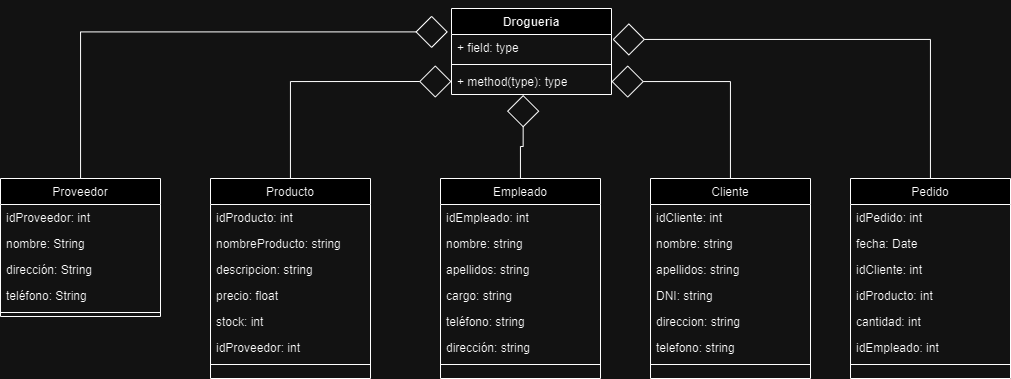

The diagram above was exported from draw.io. Its source (the exported page's mxGraphModel, read from the mxfile embedded in the PNG):
<mxGraphModel dx="929" dy="646" grid="1" gridSize="10" guides="1" tooltips="1" connect="1" arrows="1" fold="1" page="1" pageScale="1" pageWidth="827" pageHeight="1169" math="0" shadow="0">
  <root>
    <mxCell id="0" />
    <mxCell id="1" parent="0" />
    <mxCell id="GX1AwmzW61XdOPqHZXdu-8" style="edgeStyle=orthogonalEdgeStyle;rounded=0;orthogonalLoop=1;jettySize=auto;html=1;entryX=0;entryY=0.5;entryDx=0;entryDy=0;endArrow=diamond;endFill=0;endSize=30;" parent="1" source="OAy4xjicjcW217Bk4xua-2" target="GX1AwmzW61XdOPqHZXdu-4" edge="1">
      <mxGeometry relative="1" as="geometry" />
    </mxCell>
    <mxCell id="OAy4xjicjcW217Bk4xua-2" value="Producto" style="swimlane;fontStyle=0;align=center;verticalAlign=top;childLayout=stackLayout;horizontal=1;startSize=26;horizontalStack=0;resizeParent=1;resizeLast=0;collapsible=1;marginBottom=0;rounded=0;shadow=0;strokeWidth=1;" parent="1" vertex="1">
      <mxGeometry x="210" y="200" width="160" height="200" as="geometry">
        <mxRectangle x="230" y="140" width="160" height="26" as="alternateBounds" />
      </mxGeometry>
    </mxCell>
    <mxCell id="OAy4xjicjcW217Bk4xua-3" value="idProducto: int" style="text;align=left;verticalAlign=top;spacingLeft=4;spacingRight=4;overflow=hidden;rotatable=0;points=[[0,0.5],[1,0.5]];portConstraint=eastwest;" parent="OAy4xjicjcW217Bk4xua-2" vertex="1">
      <mxGeometry y="26" width="160" height="26" as="geometry" />
    </mxCell>
    <mxCell id="OAy4xjicjcW217Bk4xua-4" value="nombreProducto: string" style="text;align=left;verticalAlign=top;spacingLeft=4;spacingRight=4;overflow=hidden;rotatable=0;points=[[0,0.5],[1,0.5]];portConstraint=eastwest;rounded=0;shadow=0;html=0;" parent="OAy4xjicjcW217Bk4xua-2" vertex="1">
      <mxGeometry y="52" width="160" height="26" as="geometry" />
    </mxCell>
    <mxCell id="OAy4xjicjcW217Bk4xua-5" value="descripcion: string" style="text;align=left;verticalAlign=top;spacingLeft=4;spacingRight=4;overflow=hidden;rotatable=0;points=[[0,0.5],[1,0.5]];portConstraint=eastwest;rounded=0;shadow=0;html=0;" parent="OAy4xjicjcW217Bk4xua-2" vertex="1">
      <mxGeometry y="78" width="160" height="26" as="geometry" />
    </mxCell>
    <mxCell id="OAy4xjicjcW217Bk4xua-6" value="precio: float" style="text;align=left;verticalAlign=top;spacingLeft=4;spacingRight=4;overflow=hidden;rotatable=0;points=[[0,0.5],[1,0.5]];portConstraint=eastwest;rounded=0;shadow=0;html=0;" parent="OAy4xjicjcW217Bk4xua-2" vertex="1">
      <mxGeometry y="104" width="160" height="26" as="geometry" />
    </mxCell>
    <mxCell id="OAy4xjicjcW217Bk4xua-7" value="stock: int" style="text;align=left;verticalAlign=top;spacingLeft=4;spacingRight=4;overflow=hidden;rotatable=0;points=[[0,0.5],[1,0.5]];portConstraint=eastwest;rounded=0;shadow=0;html=0;" parent="OAy4xjicjcW217Bk4xua-2" vertex="1">
      <mxGeometry y="130" width="160" height="26" as="geometry" />
    </mxCell>
    <mxCell id="OAy4xjicjcW217Bk4xua-8" value="idProveedor: int" style="text;align=left;verticalAlign=top;spacingLeft=4;spacingRight=4;overflow=hidden;rotatable=0;points=[[0,0.5],[1,0.5]];portConstraint=eastwest;rounded=0;shadow=0;html=0;" parent="OAy4xjicjcW217Bk4xua-2" vertex="1">
      <mxGeometry y="156" width="160" height="26" as="geometry" />
    </mxCell>
    <mxCell id="OAy4xjicjcW217Bk4xua-9" value="" style="line;html=1;strokeWidth=1;align=left;verticalAlign=middle;spacingTop=-1;spacingLeft=3;spacingRight=3;rotatable=0;labelPosition=right;points=[];portConstraint=eastwest;" parent="OAy4xjicjcW217Bk4xua-2" vertex="1">
      <mxGeometry y="182" width="160" height="8" as="geometry" />
    </mxCell>
    <mxCell id="OAy4xjicjcW217Bk4xua-13" value="Pedido" style="swimlane;fontStyle=0;align=center;verticalAlign=top;childLayout=stackLayout;horizontal=1;startSize=26;horizontalStack=0;resizeParent=1;resizeLast=0;collapsible=1;marginBottom=0;rounded=0;shadow=0;strokeWidth=1;" parent="1" vertex="1">
      <mxGeometry x="850" y="200" width="160" height="200" as="geometry">
        <mxRectangle x="130" y="380" width="160" height="26" as="alternateBounds" />
      </mxGeometry>
    </mxCell>
    <mxCell id="OAy4xjicjcW217Bk4xua-14" value="idPedido: int" style="text;align=left;verticalAlign=top;spacingLeft=4;spacingRight=4;overflow=hidden;rotatable=0;points=[[0,0.5],[1,0.5]];portConstraint=eastwest;" parent="OAy4xjicjcW217Bk4xua-13" vertex="1">
      <mxGeometry y="26" width="160" height="26" as="geometry" />
    </mxCell>
    <mxCell id="OAy4xjicjcW217Bk4xua-15" value="fecha: Date" style="text;align=left;verticalAlign=top;spacingLeft=4;spacingRight=4;overflow=hidden;rotatable=0;points=[[0,0.5],[1,0.5]];portConstraint=eastwest;rounded=0;shadow=0;html=0;" parent="OAy4xjicjcW217Bk4xua-13" vertex="1">
      <mxGeometry y="52" width="160" height="26" as="geometry" />
    </mxCell>
    <mxCell id="OAy4xjicjcW217Bk4xua-16" value="idCliente: int" style="text;align=left;verticalAlign=top;spacingLeft=4;spacingRight=4;overflow=hidden;rotatable=0;points=[[0,0.5],[1,0.5]];portConstraint=eastwest;rounded=0;shadow=0;html=0;" parent="OAy4xjicjcW217Bk4xua-13" vertex="1">
      <mxGeometry y="78" width="160" height="26" as="geometry" />
    </mxCell>
    <mxCell id="OAy4xjicjcW217Bk4xua-17" value="idProducto: int" style="text;align=left;verticalAlign=top;spacingLeft=4;spacingRight=4;overflow=hidden;rotatable=0;points=[[0,0.5],[1,0.5]];portConstraint=eastwest;rounded=0;shadow=0;html=0;" parent="OAy4xjicjcW217Bk4xua-13" vertex="1">
      <mxGeometry y="104" width="160" height="26" as="geometry" />
    </mxCell>
    <mxCell id="OAy4xjicjcW217Bk4xua-18" value="cantidad: int" style="text;align=left;verticalAlign=top;spacingLeft=4;spacingRight=4;overflow=hidden;rotatable=0;points=[[0,0.5],[1,0.5]];portConstraint=eastwest;rounded=0;shadow=0;html=0;" parent="OAy4xjicjcW217Bk4xua-13" vertex="1">
      <mxGeometry y="130" width="160" height="26" as="geometry" />
    </mxCell>
    <mxCell id="OAy4xjicjcW217Bk4xua-19" value="idEmpleado: int" style="text;align=left;verticalAlign=top;spacingLeft=4;spacingRight=4;overflow=hidden;rotatable=0;points=[[0,0.5],[1,0.5]];portConstraint=eastwest;rounded=0;shadow=0;html=0;" parent="OAy4xjicjcW217Bk4xua-13" vertex="1">
      <mxGeometry y="156" width="160" height="26" as="geometry" />
    </mxCell>
    <mxCell id="OAy4xjicjcW217Bk4xua-20" value="" style="line;html=1;strokeWidth=1;align=left;verticalAlign=middle;spacingTop=-1;spacingLeft=3;spacingRight=3;rotatable=0;labelPosition=right;points=[];portConstraint=eastwest;" parent="OAy4xjicjcW217Bk4xua-13" vertex="1">
      <mxGeometry y="182" width="160" height="8" as="geometry" />
    </mxCell>
    <mxCell id="GX1AwmzW61XdOPqHZXdu-5" style="edgeStyle=orthogonalEdgeStyle;rounded=0;orthogonalLoop=1;jettySize=auto;html=1;endArrow=diamond;endFill=0;strokeWidth=1;endSize=30;" parent="1" source="OAy4xjicjcW217Bk4xua-23" target="GX1AwmzW61XdOPqHZXdu-4" edge="1">
      <mxGeometry relative="1" as="geometry" />
    </mxCell>
    <mxCell id="OAy4xjicjcW217Bk4xua-23" value="Cliente" style="swimlane;fontStyle=0;align=center;verticalAlign=top;childLayout=stackLayout;horizontal=1;startSize=26;horizontalStack=0;resizeParent=1;resizeLast=0;collapsible=1;marginBottom=0;rounded=0;shadow=0;strokeWidth=1;" parent="1" vertex="1">
      <mxGeometry x="650" y="200" width="160" height="200" as="geometry">
        <mxRectangle x="550" y="140" width="160" height="26" as="alternateBounds" />
      </mxGeometry>
    </mxCell>
    <mxCell id="OAy4xjicjcW217Bk4xua-24" value="idCliente: int" style="text;align=left;verticalAlign=top;spacingLeft=4;spacingRight=4;overflow=hidden;rotatable=0;points=[[0,0.5],[1,0.5]];portConstraint=eastwest;" parent="OAy4xjicjcW217Bk4xua-23" vertex="1">
      <mxGeometry y="26" width="160" height="26" as="geometry" />
    </mxCell>
    <mxCell id="OAy4xjicjcW217Bk4xua-25" value="nombre: string" style="text;align=left;verticalAlign=top;spacingLeft=4;spacingRight=4;overflow=hidden;rotatable=0;points=[[0,0.5],[1,0.5]];portConstraint=eastwest;rounded=0;shadow=0;html=0;" parent="OAy4xjicjcW217Bk4xua-23" vertex="1">
      <mxGeometry y="52" width="160" height="26" as="geometry" />
    </mxCell>
    <mxCell id="OAy4xjicjcW217Bk4xua-26" value="apellidos: string" style="text;align=left;verticalAlign=top;spacingLeft=4;spacingRight=4;overflow=hidden;rotatable=0;points=[[0,0.5],[1,0.5]];portConstraint=eastwest;rounded=0;shadow=0;html=0;" parent="OAy4xjicjcW217Bk4xua-23" vertex="1">
      <mxGeometry y="78" width="160" height="26" as="geometry" />
    </mxCell>
    <mxCell id="OAy4xjicjcW217Bk4xua-27" value="DNI: string" style="text;align=left;verticalAlign=top;spacingLeft=4;spacingRight=4;overflow=hidden;rotatable=0;points=[[0,0.5],[1,0.5]];portConstraint=eastwest;rounded=0;shadow=0;html=0;" parent="OAy4xjicjcW217Bk4xua-23" vertex="1">
      <mxGeometry y="104" width="160" height="26" as="geometry" />
    </mxCell>
    <mxCell id="OAy4xjicjcW217Bk4xua-28" value="direccion: string" style="text;align=left;verticalAlign=top;spacingLeft=4;spacingRight=4;overflow=hidden;rotatable=0;points=[[0,0.5],[1,0.5]];portConstraint=eastwest;rounded=0;shadow=0;html=0;" parent="OAy4xjicjcW217Bk4xua-23" vertex="1">
      <mxGeometry y="130" width="160" height="26" as="geometry" />
    </mxCell>
    <mxCell id="OAy4xjicjcW217Bk4xua-29" value="telefono: string" style="text;align=left;verticalAlign=top;spacingLeft=4;spacingRight=4;overflow=hidden;rotatable=0;points=[[0,0.5],[1,0.5]];portConstraint=eastwest;rounded=0;shadow=0;html=0;" parent="OAy4xjicjcW217Bk4xua-23" vertex="1">
      <mxGeometry y="156" width="160" height="26" as="geometry" />
    </mxCell>
    <mxCell id="OAy4xjicjcW217Bk4xua-30" value="" style="line;html=1;strokeWidth=1;align=left;verticalAlign=middle;spacingTop=-1;spacingLeft=3;spacingRight=3;rotatable=0;labelPosition=right;points=[];portConstraint=eastwest;" parent="OAy4xjicjcW217Bk4xua-23" vertex="1">
      <mxGeometry y="182" width="160" height="8" as="geometry" />
    </mxCell>
    <mxCell id="OAy4xjicjcW217Bk4xua-33" value="Empleado" style="swimlane;fontStyle=0;align=center;verticalAlign=top;childLayout=stackLayout;horizontal=1;startSize=26;horizontalStack=0;resizeParent=1;resizeLast=0;collapsible=1;marginBottom=0;rounded=0;shadow=0;strokeWidth=1;" parent="1" vertex="1">
      <mxGeometry x="440" y="200" width="160" height="200" as="geometry">
        <mxRectangle x="550" y="140" width="160" height="26" as="alternateBounds" />
      </mxGeometry>
    </mxCell>
    <mxCell id="OAy4xjicjcW217Bk4xua-34" value="idEmpleado: int" style="text;align=left;verticalAlign=top;spacingLeft=4;spacingRight=4;overflow=hidden;rotatable=0;points=[[0,0.5],[1,0.5]];portConstraint=eastwest;" parent="OAy4xjicjcW217Bk4xua-33" vertex="1">
      <mxGeometry y="26" width="160" height="26" as="geometry" />
    </mxCell>
    <mxCell id="OAy4xjicjcW217Bk4xua-35" value="nombre: string" style="text;align=left;verticalAlign=top;spacingLeft=4;spacingRight=4;overflow=hidden;rotatable=0;points=[[0,0.5],[1,0.5]];portConstraint=eastwest;rounded=0;shadow=0;html=0;" parent="OAy4xjicjcW217Bk4xua-33" vertex="1">
      <mxGeometry y="52" width="160" height="26" as="geometry" />
    </mxCell>
    <mxCell id="OAy4xjicjcW217Bk4xua-36" value="apellidos: string" style="text;align=left;verticalAlign=top;spacingLeft=4;spacingRight=4;overflow=hidden;rotatable=0;points=[[0,0.5],[1,0.5]];portConstraint=eastwest;rounded=0;shadow=0;html=0;" parent="OAy4xjicjcW217Bk4xua-33" vertex="1">
      <mxGeometry y="78" width="160" height="26" as="geometry" />
    </mxCell>
    <mxCell id="OAy4xjicjcW217Bk4xua-37" value="cargo: string" style="text;align=left;verticalAlign=top;spacingLeft=4;spacingRight=4;overflow=hidden;rotatable=0;points=[[0,0.5],[1,0.5]];portConstraint=eastwest;rounded=0;shadow=0;html=0;" parent="OAy4xjicjcW217Bk4xua-33" vertex="1">
      <mxGeometry y="104" width="160" height="26" as="geometry" />
    </mxCell>
    <mxCell id="OAy4xjicjcW217Bk4xua-38" value="teléfono: string" style="text;align=left;verticalAlign=top;spacingLeft=4;spacingRight=4;overflow=hidden;rotatable=0;points=[[0,0.5],[1,0.5]];portConstraint=eastwest;rounded=0;shadow=0;html=0;" parent="OAy4xjicjcW217Bk4xua-33" vertex="1">
      <mxGeometry y="130" width="160" height="26" as="geometry" />
    </mxCell>
    <mxCell id="OAy4xjicjcW217Bk4xua-39" value="dirección: string" style="text;align=left;verticalAlign=top;spacingLeft=4;spacingRight=4;overflow=hidden;rotatable=0;points=[[0,0.5],[1,0.5]];portConstraint=eastwest;rounded=0;shadow=0;html=0;" parent="OAy4xjicjcW217Bk4xua-33" vertex="1">
      <mxGeometry y="156" width="160" height="26" as="geometry" />
    </mxCell>
    <mxCell id="OAy4xjicjcW217Bk4xua-40" value="" style="line;html=1;strokeWidth=1;align=left;verticalAlign=middle;spacingTop=-1;spacingLeft=3;spacingRight=3;rotatable=0;labelPosition=right;points=[];portConstraint=eastwest;" parent="OAy4xjicjcW217Bk4xua-33" vertex="1">
      <mxGeometry y="182" width="160" height="8" as="geometry" />
    </mxCell>
    <mxCell id="dnLAYFStSKWGfx2zCLiF-9" style="edgeStyle=orthogonalEdgeStyle;rounded=0;orthogonalLoop=1;jettySize=auto;html=1;entryX=0;entryY=0.5;entryDx=0;entryDy=0;endArrow=diamond;endFill=0;" parent="1" source="OAy4xjicjcW217Bk4xua-43" edge="1">
      <mxGeometry relative="1" as="geometry" />
    </mxCell>
    <mxCell id="OAy4xjicjcW217Bk4xua-43" value="Proveedor" style="swimlane;fontStyle=0;align=center;verticalAlign=top;childLayout=stackLayout;horizontal=1;startSize=26;horizontalStack=0;resizeParent=1;resizeLast=0;collapsible=1;marginBottom=0;rounded=0;shadow=0;strokeWidth=1;" parent="1" vertex="1">
      <mxGeometry y="200" width="160" height="138" as="geometry">
        <mxRectangle x="340" y="380" width="170" height="26" as="alternateBounds" />
      </mxGeometry>
    </mxCell>
    <mxCell id="OAy4xjicjcW217Bk4xua-44" value="idProveedor: int" style="text;align=left;verticalAlign=top;spacingLeft=4;spacingRight=4;overflow=hidden;rotatable=0;points=[[0,0.5],[1,0.5]];portConstraint=eastwest;" parent="OAy4xjicjcW217Bk4xua-43" vertex="1">
      <mxGeometry y="26" width="160" height="26" as="geometry" />
    </mxCell>
    <mxCell id="OAy4xjicjcW217Bk4xua-45" value="nombre: String" style="text;align=left;verticalAlign=top;spacingLeft=4;spacingRight=4;overflow=hidden;rotatable=0;points=[[0,0.5],[1,0.5]];portConstraint=eastwest;" parent="OAy4xjicjcW217Bk4xua-43" vertex="1">
      <mxGeometry y="52" width="160" height="26" as="geometry" />
    </mxCell>
    <mxCell id="OAy4xjicjcW217Bk4xua-46" value="dirección: String" style="text;align=left;verticalAlign=top;spacingLeft=4;spacingRight=4;overflow=hidden;rotatable=0;points=[[0,0.5],[1,0.5]];portConstraint=eastwest;" parent="OAy4xjicjcW217Bk4xua-43" vertex="1">
      <mxGeometry y="78" width="160" height="26" as="geometry" />
    </mxCell>
    <mxCell id="OAy4xjicjcW217Bk4xua-47" value="teléfono: String" style="text;align=left;verticalAlign=top;spacingLeft=4;spacingRight=4;overflow=hidden;rotatable=0;points=[[0,0.5],[1,0.5]];portConstraint=eastwest;" parent="OAy4xjicjcW217Bk4xua-43" vertex="1">
      <mxGeometry y="104" width="160" height="26" as="geometry" />
    </mxCell>
    <mxCell id="OAy4xjicjcW217Bk4xua-48" value="" style="line;html=1;strokeWidth=1;align=left;verticalAlign=middle;spacingTop=-1;spacingLeft=3;spacingRight=3;rotatable=0;labelPosition=right;points=[];portConstraint=eastwest;" parent="OAy4xjicjcW217Bk4xua-43" vertex="1">
      <mxGeometry y="130" width="160" height="8" as="geometry" />
    </mxCell>
    <mxCell id="GX1AwmzW61XdOPqHZXdu-1" value="Drogueria" style="swimlane;fontStyle=1;align=center;verticalAlign=top;childLayout=stackLayout;horizontal=1;startSize=26;horizontalStack=0;resizeParent=1;resizeParentMax=0;resizeLast=0;collapsible=1;marginBottom=0;whiteSpace=wrap;html=1;" parent="1" vertex="1">
      <mxGeometry x="451" y="30" width="160" height="86" as="geometry" />
    </mxCell>
    <mxCell id="GX1AwmzW61XdOPqHZXdu-2" value="+ field: type" style="text;strokeColor=none;fillColor=none;align=left;verticalAlign=top;spacingLeft=4;spacingRight=4;overflow=hidden;rotatable=0;points=[[0,0.5],[1,0.5]];portConstraint=eastwest;whiteSpace=wrap;html=1;" parent="GX1AwmzW61XdOPqHZXdu-1" vertex="1">
      <mxGeometry y="26" width="160" height="26" as="geometry" />
    </mxCell>
    <mxCell id="GX1AwmzW61XdOPqHZXdu-3" value="" style="line;strokeWidth=1;fillColor=none;align=left;verticalAlign=middle;spacingTop=-1;spacingLeft=3;spacingRight=3;rotatable=0;labelPosition=right;points=[];portConstraint=eastwest;strokeColor=inherit;" parent="GX1AwmzW61XdOPqHZXdu-1" vertex="1">
      <mxGeometry y="52" width="160" height="8" as="geometry" />
    </mxCell>
    <mxCell id="GX1AwmzW61XdOPqHZXdu-4" value="+ method(type): type" style="text;strokeColor=none;fillColor=none;align=left;verticalAlign=top;spacingLeft=4;spacingRight=4;overflow=hidden;rotatable=0;points=[[0,0.5],[1,0.5]];portConstraint=eastwest;whiteSpace=wrap;html=1;" parent="GX1AwmzW61XdOPqHZXdu-1" vertex="1">
      <mxGeometry y="60" width="160" height="26" as="geometry" />
    </mxCell>
    <mxCell id="GX1AwmzW61XdOPqHZXdu-6" style="edgeStyle=orthogonalEdgeStyle;rounded=0;orthogonalLoop=1;jettySize=auto;html=1;entryX=1.007;entryY=0.19;entryDx=0;entryDy=0;entryPerimeter=0;endArrow=diamond;endFill=0;endSize=30;" parent="1" source="OAy4xjicjcW217Bk4xua-13" target="GX1AwmzW61XdOPqHZXdu-2" edge="1">
      <mxGeometry relative="1" as="geometry" />
    </mxCell>
    <mxCell id="GX1AwmzW61XdOPqHZXdu-7" style="edgeStyle=orthogonalEdgeStyle;rounded=0;orthogonalLoop=1;jettySize=auto;html=1;entryX=0.448;entryY=1.018;entryDx=0;entryDy=0;entryPerimeter=0;endArrow=diamond;endFill=0;endSize=30;" parent="1" source="OAy4xjicjcW217Bk4xua-33" target="GX1AwmzW61XdOPqHZXdu-4" edge="1">
      <mxGeometry relative="1" as="geometry" />
    </mxCell>
    <mxCell id="GX1AwmzW61XdOPqHZXdu-9" style="edgeStyle=orthogonalEdgeStyle;rounded=0;orthogonalLoop=1;jettySize=auto;html=1;entryX=-0.023;entryY=-0.1;entryDx=0;entryDy=0;entryPerimeter=0;endArrow=diamond;endFill=0;endSize=30;" parent="1" source="OAy4xjicjcW217Bk4xua-43" target="GX1AwmzW61XdOPqHZXdu-2" edge="1">
      <mxGeometry relative="1" as="geometry" />
    </mxCell>
  </root>
</mxGraphModel>